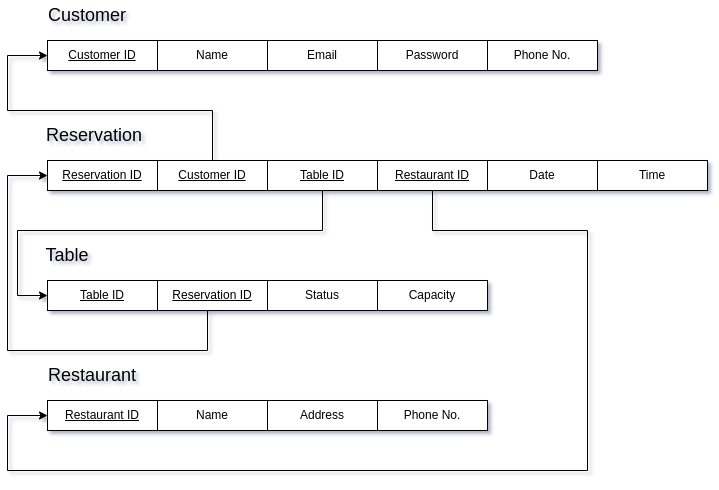

The diagram above was exported from draw.io. Its source (the exported page's mxGraphModel, read from the mxfile embedded in the PNG):
<mxGraphModel dx="1434" dy="706" grid="1" gridSize="10" guides="1" tooltips="1" connect="1" arrows="1" fold="1" page="1" pageScale="1" pageWidth="827" pageHeight="1169" math="0" shadow="0">
  <root>
    <mxCell id="WIyWlLk6GJQsqaUBKTNV-0" />
    <mxCell id="WIyWlLk6GJQsqaUBKTNV-1" parent="WIyWlLk6GJQsqaUBKTNV-0" />
    <mxCell id="AKeZTKck_qGbPh4hRFuu-0" value="&lt;font style=&quot;font-size: 18px;&quot;&gt;Customer&lt;/font&gt;" style="text;html=1;strokeColor=none;fillColor=none;align=center;verticalAlign=middle;whiteSpace=wrap;rounded=0;" vertex="1" parent="WIyWlLk6GJQsqaUBKTNV-1">
      <mxGeometry x="90" y="130" width="60" height="30" as="geometry" />
    </mxCell>
    <mxCell id="AKeZTKck_qGbPh4hRFuu-1" value="&lt;font style=&quot;font-size: 18px;&quot;&gt;Restaurant&lt;/font&gt;" style="text;html=1;strokeColor=none;fillColor=none;align=center;verticalAlign=middle;whiteSpace=wrap;rounded=0;" vertex="1" parent="WIyWlLk6GJQsqaUBKTNV-1">
      <mxGeometry x="95" y="490" width="60" height="30" as="geometry" />
    </mxCell>
    <mxCell id="AKeZTKck_qGbPh4hRFuu-2" value="&lt;font style=&quot;font-size: 18px;&quot;&gt;Table&lt;/font&gt;" style="text;html=1;strokeColor=none;fillColor=none;align=center;verticalAlign=middle;whiteSpace=wrap;rounded=0;" vertex="1" parent="WIyWlLk6GJQsqaUBKTNV-1">
      <mxGeometry x="70" y="370" width="60" height="30" as="geometry" />
    </mxCell>
    <mxCell id="AKeZTKck_qGbPh4hRFuu-3" value="&lt;font style=&quot;font-size: 18px;&quot;&gt;Reservation&lt;/font&gt;" style="text;html=1;strokeColor=none;fillColor=none;align=center;verticalAlign=middle;whiteSpace=wrap;rounded=0;" vertex="1" parent="WIyWlLk6GJQsqaUBKTNV-1">
      <mxGeometry x="97" y="250" width="60" height="30" as="geometry" />
    </mxCell>
    <mxCell id="AKeZTKck_qGbPh4hRFuu-4" value="&lt;u&gt;Customer ID&lt;/u&gt;" style="rounded=0;whiteSpace=wrap;html=1;" vertex="1" parent="WIyWlLk6GJQsqaUBKTNV-1">
      <mxGeometry x="80" y="170" width="110" height="30" as="geometry" />
    </mxCell>
    <mxCell id="AKeZTKck_qGbPh4hRFuu-5" value="Name" style="rounded=0;whiteSpace=wrap;html=1;" vertex="1" parent="WIyWlLk6GJQsqaUBKTNV-1">
      <mxGeometry x="190" y="170" width="110" height="30" as="geometry" />
    </mxCell>
    <mxCell id="AKeZTKck_qGbPh4hRFuu-6" value="Email" style="rounded=0;whiteSpace=wrap;html=1;" vertex="1" parent="WIyWlLk6GJQsqaUBKTNV-1">
      <mxGeometry x="300" y="170" width="110" height="30" as="geometry" />
    </mxCell>
    <mxCell id="AKeZTKck_qGbPh4hRFuu-7" value="Password" style="rounded=0;whiteSpace=wrap;html=1;" vertex="1" parent="WIyWlLk6GJQsqaUBKTNV-1">
      <mxGeometry x="410" y="170" width="110" height="30" as="geometry" />
    </mxCell>
    <mxCell id="AKeZTKck_qGbPh4hRFuu-8" value="&lt;u&gt;Reservation ID&lt;/u&gt;" style="rounded=0;whiteSpace=wrap;html=1;" vertex="1" parent="WIyWlLk6GJQsqaUBKTNV-1">
      <mxGeometry x="80" y="290" width="110" height="30" as="geometry" />
    </mxCell>
    <mxCell id="AKeZTKck_qGbPh4hRFuu-9" value="&lt;u&gt;Customer ID&lt;/u&gt;" style="rounded=0;whiteSpace=wrap;html=1;" vertex="1" parent="WIyWlLk6GJQsqaUBKTNV-1">
      <mxGeometry x="190" y="290" width="110" height="30" as="geometry" />
    </mxCell>
    <mxCell id="AKeZTKck_qGbPh4hRFuu-10" value="&lt;u&gt;Table ID&lt;/u&gt;" style="rounded=0;whiteSpace=wrap;html=1;" vertex="1" parent="WIyWlLk6GJQsqaUBKTNV-1">
      <mxGeometry x="300" y="290" width="110" height="30" as="geometry" />
    </mxCell>
    <mxCell id="AKeZTKck_qGbPh4hRFuu-11" value="&lt;u&gt;Restaurant ID&lt;/u&gt;" style="rounded=0;whiteSpace=wrap;html=1;" vertex="1" parent="WIyWlLk6GJQsqaUBKTNV-1">
      <mxGeometry x="410" y="290" width="110" height="30" as="geometry" />
    </mxCell>
    <mxCell id="AKeZTKck_qGbPh4hRFuu-12" value="Date" style="rounded=0;whiteSpace=wrap;html=1;" vertex="1" parent="WIyWlLk6GJQsqaUBKTNV-1">
      <mxGeometry x="520" y="290" width="110" height="30" as="geometry" />
    </mxCell>
    <mxCell id="AKeZTKck_qGbPh4hRFuu-13" value="&lt;u&gt;Table ID&lt;/u&gt;" style="rounded=0;whiteSpace=wrap;html=1;" vertex="1" parent="WIyWlLk6GJQsqaUBKTNV-1">
      <mxGeometry x="80" y="410" width="110" height="30" as="geometry" />
    </mxCell>
    <mxCell id="AKeZTKck_qGbPh4hRFuu-14" value="&lt;u&gt;Reservation ID&lt;/u&gt;" style="rounded=0;whiteSpace=wrap;html=1;" vertex="1" parent="WIyWlLk6GJQsqaUBKTNV-1">
      <mxGeometry x="190" y="410" width="110" height="30" as="geometry" />
    </mxCell>
    <mxCell id="AKeZTKck_qGbPh4hRFuu-15" value="Status" style="rounded=0;whiteSpace=wrap;html=1;" vertex="1" parent="WIyWlLk6GJQsqaUBKTNV-1">
      <mxGeometry x="300" y="410" width="110" height="30" as="geometry" />
    </mxCell>
    <mxCell id="AKeZTKck_qGbPh4hRFuu-16" value="Capacity" style="rounded=0;whiteSpace=wrap;html=1;" vertex="1" parent="WIyWlLk6GJQsqaUBKTNV-1">
      <mxGeometry x="410" y="410" width="110" height="30" as="geometry" />
    </mxCell>
    <mxCell id="AKeZTKck_qGbPh4hRFuu-17" value="&lt;u&gt;Restaurant ID&lt;/u&gt;" style="rounded=0;whiteSpace=wrap;html=1;" vertex="1" parent="WIyWlLk6GJQsqaUBKTNV-1">
      <mxGeometry x="80" y="530" width="110" height="30" as="geometry" />
    </mxCell>
    <mxCell id="AKeZTKck_qGbPh4hRFuu-18" value="Name" style="rounded=0;whiteSpace=wrap;html=1;" vertex="1" parent="WIyWlLk6GJQsqaUBKTNV-1">
      <mxGeometry x="190" y="530" width="110" height="30" as="geometry" />
    </mxCell>
    <mxCell id="AKeZTKck_qGbPh4hRFuu-19" value="Address" style="rounded=0;whiteSpace=wrap;html=1;" vertex="1" parent="WIyWlLk6GJQsqaUBKTNV-1">
      <mxGeometry x="300" y="530" width="110" height="30" as="geometry" />
    </mxCell>
    <mxCell id="AKeZTKck_qGbPh4hRFuu-20" value="Phone No." style="rounded=0;whiteSpace=wrap;html=1;" vertex="1" parent="WIyWlLk6GJQsqaUBKTNV-1">
      <mxGeometry x="410" y="530" width="110" height="30" as="geometry" />
    </mxCell>
    <mxCell id="AKeZTKck_qGbPh4hRFuu-21" value="Time" style="rounded=0;whiteSpace=wrap;html=1;" vertex="1" parent="WIyWlLk6GJQsqaUBKTNV-1">
      <mxGeometry x="630" y="290" width="110" height="30" as="geometry" />
    </mxCell>
    <mxCell id="AKeZTKck_qGbPh4hRFuu-34" value="Phone No." style="rounded=0;whiteSpace=wrap;html=1;" vertex="1" parent="WIyWlLk6GJQsqaUBKTNV-1">
      <mxGeometry x="520" y="170" width="110" height="30" as="geometry" />
    </mxCell>
    <mxCell id="AKeZTKck_qGbPh4hRFuu-35" value="" style="endArrow=classic;html=1;rounded=0;exitX=0.5;exitY=0;exitDx=0;exitDy=0;entryX=0;entryY=0.5;entryDx=0;entryDy=0;" edge="1" parent="WIyWlLk6GJQsqaUBKTNV-1" source="AKeZTKck_qGbPh4hRFuu-9" target="AKeZTKck_qGbPh4hRFuu-4">
      <mxGeometry width="50" height="50" relative="1" as="geometry">
        <mxPoint x="390" y="420" as="sourcePoint" />
        <mxPoint x="440" y="370" as="targetPoint" />
        <Array as="points">
          <mxPoint x="245" y="240" />
          <mxPoint x="40" y="240" />
          <mxPoint x="40" y="185" />
        </Array>
      </mxGeometry>
    </mxCell>
    <mxCell id="AKeZTKck_qGbPh4hRFuu-36" value="" style="endArrow=classic;html=1;rounded=0;entryX=0;entryY=0.5;entryDx=0;entryDy=0;exitX=0.5;exitY=1;exitDx=0;exitDy=0;" edge="1" parent="WIyWlLk6GJQsqaUBKTNV-1" source="AKeZTKck_qGbPh4hRFuu-10" target="AKeZTKck_qGbPh4hRFuu-13">
      <mxGeometry width="50" height="50" relative="1" as="geometry">
        <mxPoint x="390" y="420" as="sourcePoint" />
        <mxPoint x="440" y="370" as="targetPoint" />
        <Array as="points">
          <mxPoint x="355" y="360" />
          <mxPoint x="50" y="360" />
          <mxPoint x="50" y="425" />
        </Array>
      </mxGeometry>
    </mxCell>
    <mxCell id="AKeZTKck_qGbPh4hRFuu-37" value="" style="endArrow=classic;html=1;rounded=0;entryX=0;entryY=0.5;entryDx=0;entryDy=0;" edge="1" parent="WIyWlLk6GJQsqaUBKTNV-1" target="AKeZTKck_qGbPh4hRFuu-8">
      <mxGeometry width="50" height="50" relative="1" as="geometry">
        <mxPoint x="240" y="440" as="sourcePoint" />
        <mxPoint x="80" y="340" as="targetPoint" />
        <Array as="points">
          <mxPoint x="240" y="480" />
          <mxPoint x="40" y="480" />
          <mxPoint x="40" y="305" />
        </Array>
      </mxGeometry>
    </mxCell>
    <mxCell id="AKeZTKck_qGbPh4hRFuu-39" value="" style="endArrow=classic;html=1;rounded=0;entryX=0;entryY=0.5;entryDx=0;entryDy=0;exitX=0.5;exitY=1;exitDx=0;exitDy=0;" edge="1" parent="WIyWlLk6GJQsqaUBKTNV-1" source="AKeZTKck_qGbPh4hRFuu-11" target="AKeZTKck_qGbPh4hRFuu-17">
      <mxGeometry width="50" height="50" relative="1" as="geometry">
        <mxPoint x="390" y="420" as="sourcePoint" />
        <mxPoint x="440" y="370" as="targetPoint" />
        <Array as="points">
          <mxPoint x="465" y="360" />
          <mxPoint x="620" y="360" />
          <mxPoint x="620" y="600" />
          <mxPoint x="40" y="600" />
          <mxPoint x="40" y="545" />
        </Array>
      </mxGeometry>
    </mxCell>
  </root>
</mxGraphModel>